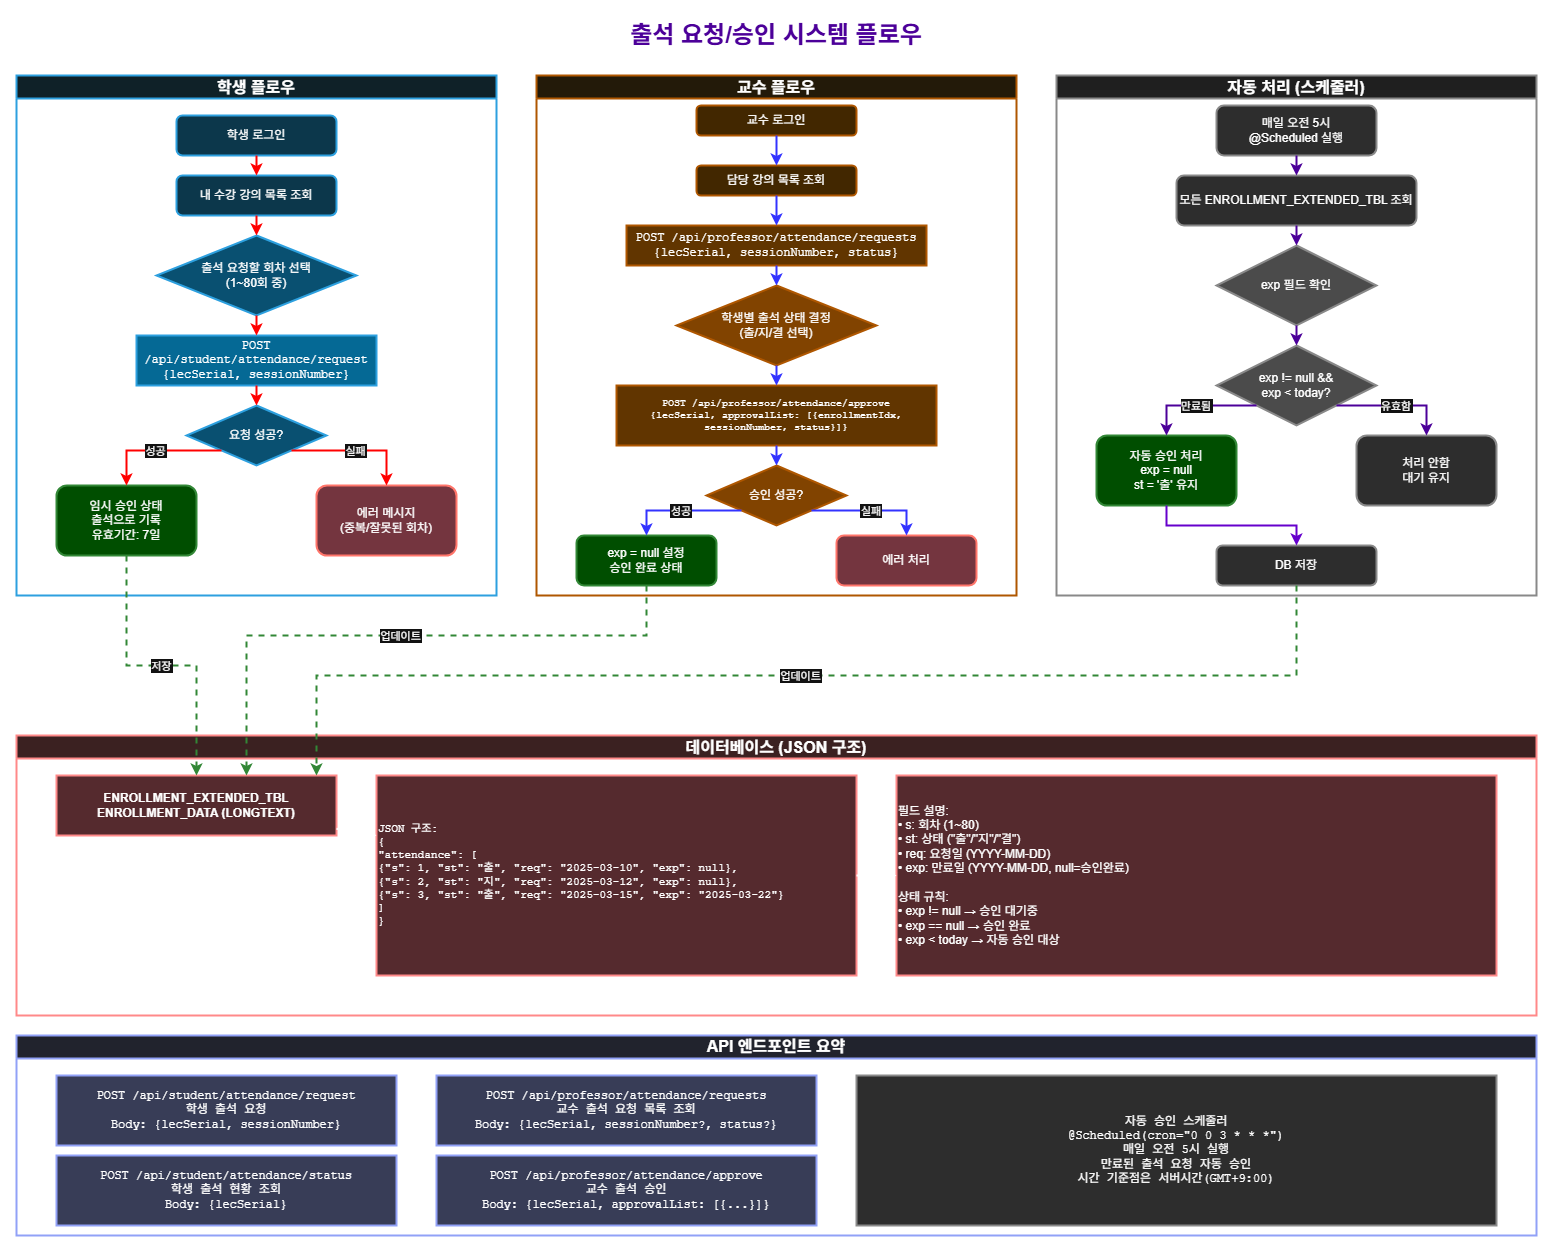

The diagram above was exported from draw.io. Its source (the exported page's mxGraphModel, read from the mxfile embedded in the PNG):
<mxGraphModel dx="1097" dy="598" grid="1" gridSize="10" guides="1" tooltips="1" connect="1" arrows="1" fold="1" page="1" pageScale="1" pageWidth="1600" pageHeight="1200" background="light-dark(#FFFFFF,#FFFFFF)" math="0" shadow="0">
  <root>
    <mxCell id="0" />
    <mxCell id="1" parent="0" />
    <mxCell id="title" value="출석 요청/승인 시스템 플로우" style="text;html=1;strokeColor=none;fillColor=none;align=center;verticalAlign=middle;whiteSpace=wrap;rounded=0;fontSize=24;fontStyle=1;fontColor=light-dark(#33FF33,#4C0099);strokeWidth=2;" parent="1" vertex="1">
      <mxGeometry x="600" y="20" width="400" height="40" as="geometry" />
    </mxCell>
    <mxCell id="student-section" value="학생 플로우" style="swimlane;whiteSpace=wrap;html=1;fillColor=#E1F5FE;strokeColor=#0288D1;fontSize=16;fontStyle=1;strokeWidth=2;" parent="1" vertex="1">
      <mxGeometry x="40" y="80" width="480" height="520" as="geometry" />
    </mxCell>
    <mxCell id="s1" value="학생 로그인" style="rounded=1;whiteSpace=wrap;html=1;fillColor=#B3E5FC;strokeColor=#0288D1;strokeWidth=2;" parent="student-section" vertex="1">
      <mxGeometry x="160" y="40" width="160" height="40" as="geometry" />
    </mxCell>
    <mxCell id="s2" value="내 수강 강의 목록 조회" style="rounded=1;whiteSpace=wrap;html=1;fillColor=#B3E5FC;strokeColor=#0288D1;strokeWidth=2;" parent="student-section" vertex="1">
      <mxGeometry x="160" y="100" width="160" height="40" as="geometry" />
    </mxCell>
    <mxCell id="s3" value="출석 요청할 회차 선택&lt;br&gt;(1~80회 중)" style="rhombus;whiteSpace=wrap;html=1;fillColor=#81D4FA;strokeColor=#0288D1;strokeWidth=2;" parent="student-section" vertex="1">
      <mxGeometry x="140" y="160" width="200" height="80" as="geometry" />
    </mxCell>
    <mxCell id="s4" value="POST /api/student/attendance/request&lt;br&gt;{lecSerial, sessionNumber}" style="rounded=0;whiteSpace=wrap;html=1;fillColor=#4FC3F7;strokeColor=#0288D1;fontFamily=Courier New;strokeWidth=2;" parent="student-section" vertex="1">
      <mxGeometry x="120" y="260" width="240" height="50" as="geometry" />
    </mxCell>
    <mxCell id="s5" value="요청 성공?" style="rhombus;whiteSpace=wrap;html=1;fillColor=#81D4FA;strokeColor=#0288D1;strokeWidth=2;" parent="student-section" vertex="1">
      <mxGeometry x="170" y="330" width="140" height="60" as="geometry" />
    </mxCell>
    <mxCell id="s6" value="임시 승인 상태&lt;br&gt;출석으로 기록&lt;br&gt;유효기간: 7일" style="rounded=1;whiteSpace=wrap;html=1;fillColor=#90EE90;strokeColor=#4CAF50;strokeWidth=2;" parent="student-section" vertex="1">
      <mxGeometry x="40" y="410" width="140" height="70" as="geometry" />
    </mxCell>
    <mxCell id="s7" value="에러 메시지&lt;br&gt;(중복/잘못된 회차)" style="rounded=1;whiteSpace=wrap;html=1;fillColor=#FFB6C1;strokeColor=#F44336;strokeWidth=2;" parent="student-section" vertex="1">
      <mxGeometry x="300" y="410" width="140" height="70" as="geometry" />
    </mxCell>
    <mxCell id="e-s1-s2" style="strokeWidth=2;strokeColor=light-dark(#000000,#FF0000);" parent="student-section" source="s1" target="s2" edge="1">
      <mxGeometry relative="1" as="geometry" />
    </mxCell>
    <mxCell id="e-s2-s3" style="strokeWidth=2;strokeColor=light-dark(#000000,#FF0000);" parent="student-section" source="s2" target="s3" edge="1">
      <mxGeometry relative="1" as="geometry" />
    </mxCell>
    <mxCell id="e-s3-s4" style="strokeWidth=2;strokeColor=light-dark(#000000,#FF0000);" parent="student-section" source="s3" target="s4" edge="1">
      <mxGeometry relative="1" as="geometry" />
    </mxCell>
    <mxCell id="e-s4-s5" style="strokeWidth=2;strokeColor=light-dark(#000000,#FF0000);" parent="student-section" source="s4" target="s5" edge="1">
      <mxGeometry relative="1" as="geometry" />
    </mxCell>
    <mxCell id="e-s5-s6" value="성공" style="strokeWidth=2;strokeColor=light-dark(#000000,#FF0000);rounded=0;edgeStyle=orthogonalEdgeStyle;exitX=0;exitY=1;exitDx=0;exitDy=0;" parent="student-section" source="s5" target="s6" edge="1">
      <mxGeometry relative="1" as="geometry">
        <Array as="points">
          <mxPoint x="110" y="375" />
        </Array>
      </mxGeometry>
    </mxCell>
    <mxCell id="e-s5-s7" value="실패" style="strokeWidth=2;strokeColor=light-dark(#000000,#FF0000);rounded=0;edgeStyle=orthogonalEdgeStyle;exitX=1;exitY=1;exitDx=0;exitDy=0;" parent="student-section" source="s5" target="s7" edge="1">
      <mxGeometry relative="1" as="geometry">
        <Array as="points">
          <mxPoint x="370" y="375" />
        </Array>
      </mxGeometry>
    </mxCell>
    <mxCell id="prof-section" value="교수 플로우" style="swimlane;whiteSpace=wrap;html=1;fillColor=#FFF4E1;strokeColor=#FF9800;fontSize=16;fontStyle=1;strokeWidth=2;" parent="1" vertex="1">
      <mxGeometry x="560" y="80" width="480" height="520" as="geometry" />
    </mxCell>
    <mxCell id="p1" value="교수 로그인" style="rounded=1;whiteSpace=wrap;html=1;fillColor=#FFE0B2;strokeColor=#FF9800;strokeWidth=2;" parent="prof-section" vertex="1">
      <mxGeometry x="160" y="30" width="160" height="30" as="geometry" />
    </mxCell>
    <mxCell id="p2" value="담당 강의 목록 조회" style="rounded=1;whiteSpace=wrap;html=1;fillColor=#FFE0B2;strokeColor=#FF9800;strokeWidth=2;" parent="prof-section" vertex="1">
      <mxGeometry x="160" y="90" width="160" height="30" as="geometry" />
    </mxCell>
    <mxCell id="p3" value="POST /api/professor/attendance/requests&lt;br&gt;{lecSerial, sessionNumber, status}" style="rounded=0;whiteSpace=wrap;html=1;fillColor=#FFCC80;strokeColor=#FF9800;fontFamily=Courier New;strokeWidth=2;" parent="prof-section" vertex="1">
      <mxGeometry x="90" y="150" width="300" height="40" as="geometry" />
    </mxCell>
    <mxCell id="p4" value="학생별 출석 상태 결정&lt;br&gt;(출/지/결 선택)" style="rhombus;whiteSpace=wrap;html=1;fillColor=#FFB74D;strokeColor=#FF9800;strokeWidth=2;" parent="prof-section" vertex="1">
      <mxGeometry x="140" y="210" width="200" height="80" as="geometry" />
    </mxCell>
    <mxCell id="p5" value="POST /api/professor/attendance/approve&lt;br&gt;{lecSerial, approvalList: [{enrollmentIdx, sessionNumber, status}]}" style="rounded=0;whiteSpace=wrap;html=1;fillColor=#FFCC80;strokeColor=#FF9800;fontFamily=Courier New;fontSize=10;strokeWidth=2;" parent="prof-section" vertex="1">
      <mxGeometry x="80" y="310" width="320" height="60" as="geometry" />
    </mxCell>
    <mxCell id="p6" value="승인 성공?" style="rhombus;whiteSpace=wrap;html=1;fillColor=#FFB74D;strokeColor=#FF9800;strokeWidth=2;" parent="prof-section" vertex="1">
      <mxGeometry x="170" y="390" width="140" height="60" as="geometry" />
    </mxCell>
    <mxCell id="p7" value="exp = null 설정&lt;br&gt;승인 완료 상태" style="rounded=1;whiteSpace=wrap;html=1;fillColor=#90EE90;strokeColor=#4CAF50;strokeWidth=2;" parent="prof-section" vertex="1">
      <mxGeometry x="40" y="460" width="140" height="50" as="geometry" />
    </mxCell>
    <mxCell id="p8" value="에러 처리" style="rounded=1;whiteSpace=wrap;html=1;fillColor=#FFB6C1;strokeColor=#F44336;strokeWidth=2;" parent="prof-section" vertex="1">
      <mxGeometry x="300" y="460" width="140" height="50" as="geometry" />
    </mxCell>
    <mxCell id="e-p1-p2" style="strokeWidth=2;strokeColor=light-dark(#E1D5E7,#3333FF);" parent="prof-section" source="p1" target="p2" edge="1">
      <mxGeometry relative="1" as="geometry" />
    </mxCell>
    <mxCell id="e-p2-p3" style="strokeWidth=2;strokeColor=light-dark(#E1D5E7,#3333FF);" parent="prof-section" source="p2" target="p3" edge="1">
      <mxGeometry relative="1" as="geometry" />
    </mxCell>
    <mxCell id="e-p3-p4" style="strokeWidth=2;strokeColor=light-dark(#E1D5E7,#3333FF);" parent="prof-section" source="p3" target="p4" edge="1">
      <mxGeometry relative="1" as="geometry" />
    </mxCell>
    <mxCell id="e-p4-p5" style="strokeWidth=2;strokeColor=light-dark(#E1D5E7,#3333FF);" parent="prof-section" source="p4" target="p5" edge="1">
      <mxGeometry relative="1" as="geometry" />
    </mxCell>
    <mxCell id="e-p5-p6" style="strokeWidth=2;strokeColor=light-dark(#E1D5E7,#3333FF);" parent="prof-section" source="p5" target="p6" edge="1">
      <mxGeometry relative="1" as="geometry" />
    </mxCell>
    <mxCell id="e-p6-p7" value="성공" style="strokeWidth=2;strokeColor=light-dark(#E1D5E7,#3333FF);rounded=0;edgeStyle=orthogonalEdgeStyle;exitX=0;exitY=1;exitDx=0;exitDy=0;" parent="prof-section" source="p6" target="p7" edge="1">
      <mxGeometry relative="1" as="geometry">
        <Array as="points">
          <mxPoint x="110" y="435" />
        </Array>
      </mxGeometry>
    </mxCell>
    <mxCell id="e-p6-p8" value="실패" style="strokeWidth=2;strokeColor=light-dark(#E1D5E7,#3333FF);rounded=0;edgeStyle=orthogonalEdgeStyle;exitX=1;exitY=1;exitDx=0;exitDy=0;" parent="prof-section" source="p6" target="p8" edge="1">
      <mxGeometry relative="1" as="geometry">
        <Array as="points">
          <mxPoint x="370" y="435" />
        </Array>
      </mxGeometry>
    </mxCell>
    <mxCell id="scheduler-section" value="자동 처리 (스케줄러)" style="swimlane;whiteSpace=wrap;html=1;fillColor=#F0F0F0;strokeColor=#757575;fontSize=16;fontStyle=1;strokeWidth=2;" parent="1" vertex="1">
      <mxGeometry x="1080" y="80" width="480" height="520" as="geometry" />
    </mxCell>
    <mxCell id="sch1" value="매일 오전 5시&lt;br&gt;@Scheduled 실행" style="rounded=1;whiteSpace=wrap;html=1;fillColor=#E0E0E0;strokeColor=#757575;strokeWidth=2;" parent="scheduler-section" vertex="1">
      <mxGeometry x="160" y="30" width="160" height="50" as="geometry" />
    </mxCell>
    <mxCell id="sch2" value="모든 ENROLLMENT_EXTENDED_TBL 조회" style="rounded=1;whiteSpace=wrap;html=1;fillColor=#E0E0E0;strokeColor=#757575;strokeWidth=2;" parent="scheduler-section" vertex="1">
      <mxGeometry x="120" y="100" width="240" height="50" as="geometry" />
    </mxCell>
    <mxCell id="sch3" value="exp 필드 확인" style="rhombus;whiteSpace=wrap;html=1;fillColor=#BDBDBD;strokeColor=#757575;strokeWidth=2;" parent="scheduler-section" vertex="1">
      <mxGeometry x="160" y="170" width="160" height="80" as="geometry" />
    </mxCell>
    <mxCell id="sch4" value="exp != null &amp;&amp;&lt;br&gt;exp &lt; today?" style="rhombus;whiteSpace=wrap;html=1;fillColor=#BDBDBD;strokeColor=#757575;strokeWidth=2;" parent="scheduler-section" vertex="1">
      <mxGeometry x="160" y="270" width="160" height="80" as="geometry" />
    </mxCell>
    <mxCell id="sch5" value="자동 승인 처리&lt;br&gt;exp = null&lt;br&gt;st = '출' 유지" style="rounded=1;whiteSpace=wrap;html=1;fillColor=#90EE90;strokeColor=#4CAF50;strokeWidth=2;" parent="scheduler-section" vertex="1">
      <mxGeometry x="40" y="360" width="140" height="70" as="geometry" />
    </mxCell>
    <mxCell id="sch6" value="처리 안함&lt;br&gt;대기 유지" style="rounded=1;whiteSpace=wrap;html=1;fillColor=#E0E0E0;strokeColor=#757575;strokeWidth=2;" parent="scheduler-section" vertex="1">
      <mxGeometry x="300" y="360" width="140" height="70" as="geometry" />
    </mxCell>
    <mxCell id="sch7" value="DB 저장" style="rounded=1;whiteSpace=wrap;html=1;fillColor=#E0E0E0;strokeColor=#757575;strokeWidth=2;" parent="scheduler-section" vertex="1">
      <mxGeometry x="160" y="470" width="160" height="40" as="geometry" />
    </mxCell>
    <mxCell id="e-sch1-sch2" style="strokeWidth=2;strokeColor=light-dark(#33FF33,#4C0099);" parent="scheduler-section" source="sch1" target="sch2" edge="1">
      <mxGeometry relative="1" as="geometry" />
    </mxCell>
    <mxCell id="e-sch2-sch3" style="strokeWidth=2;strokeColor=light-dark(#33FF33,#4C0099);" parent="scheduler-section" source="sch2" target="sch3" edge="1">
      <mxGeometry relative="1" as="geometry" />
    </mxCell>
    <mxCell id="e-sch3-sch4" style="strokeWidth=2;strokeColor=light-dark(#33FF33,#4C0099);" parent="scheduler-section" source="sch3" target="sch4" edge="1">
      <mxGeometry relative="1" as="geometry" />
    </mxCell>
    <mxCell id="e-sch4-sch5" value="만료됨" style="strokeWidth=2;strokeColor=light-dark(#33FF33,#4C0099);edgeStyle=orthogonalEdgeStyle;rounded=0;curved=0;exitX=0;exitY=1;exitDx=0;exitDy=0;" parent="scheduler-section" source="sch4" target="sch5" edge="1">
      <mxGeometry relative="1" as="geometry">
        <Array as="points">
          <mxPoint x="110" y="330" />
        </Array>
      </mxGeometry>
    </mxCell>
    <mxCell id="e-sch4-sch6" value="유효함" style="strokeWidth=2;strokeColor=light-dark(#33FF33,#4C0099);edgeStyle=orthogonalEdgeStyle;rounded=0;curved=0;exitX=1;exitY=1;exitDx=0;exitDy=0;" parent="scheduler-section" source="sch4" target="sch6" edge="1">
      <mxGeometry relative="1" as="geometry">
        <Array as="points">
          <mxPoint x="370" y="330" />
        </Array>
      </mxGeometry>
    </mxCell>
    <mxCell id="e-sch5-sch7" style="strokeWidth=2;strokeColor=light-dark(#D5E8D4,#6600CC);rounded=0;edgeStyle=orthogonalEdgeStyle;" parent="scheduler-section" source="sch5" target="sch7" edge="1">
      <mxGeometry relative="1" as="geometry" />
    </mxCell>
    <mxCell id="db-section" value="데이터베이스 (JSON 구조)" style="swimlane;whiteSpace=wrap;html=1;fillColor=#FFE1E1;strokeColor=#D32F2F;fontSize=16;fontStyle=1;strokeWidth=2;" parent="1" vertex="1">
      <mxGeometry x="40" y="740" width="1520" height="280" as="geometry" />
    </mxCell>
    <mxCell id="db1" value="ENROLLMENT_EXTENDED_TBL&lt;br&gt;ENROLLMENT_DATA (LONGTEXT)" style="rounded=0;whiteSpace=wrap;html=1;fillColor=#FFCDD2;strokeColor=#D32F2F;fontStyle=1;strokeWidth=2;" parent="db-section" vertex="1">
      <mxGeometry x="40" y="40" width="280" height="60" as="geometry" />
    </mxCell>
    <mxCell id="db2" value="JSON 구조:&lt;br&gt;{&lt;br&gt;  &quot;attendance&quot;: [&lt;br&gt;    {&quot;s&quot;: 1, &quot;st&quot;: &quot;출&quot;, &quot;req&quot;: &quot;2025-03-10&quot;, &quot;exp&quot;: null},&lt;br&gt;    {&quot;s&quot;: 2, &quot;st&quot;: &quot;지&quot;, &quot;req&quot;: &quot;2025-03-12&quot;, &quot;exp&quot;: null},&lt;br&gt;    {&quot;s&quot;: 3, &quot;st&quot;: &quot;출&quot;, &quot;req&quot;: &quot;2025-03-15&quot;, &quot;exp&quot;: &quot;2025-03-22&quot;}&lt;br&gt;  ]&lt;br&gt;}" style="rounded=0;whiteSpace=wrap;html=1;fillColor=#FFCDD2;strokeColor=#D32F2F;align=left;fontFamily=Courier New;fontSize=11;strokeWidth=2;" parent="db-section" vertex="1">
      <mxGeometry x="360" y="40" width="480" height="200" as="geometry" />
    </mxCell>
    <mxCell id="db3" value="필드 설명:&lt;br&gt;• s: 회차 (1~80)&lt;br&gt;• st: 상태 (&quot;출&quot;/&quot;지&quot;/&quot;결&quot;)&lt;br&gt;• req: 요청일 (YYYY-MM-DD)&lt;br&gt;• exp: 만료일 (YYYY-MM-DD, null=승인완료)&lt;br&gt;&lt;br&gt;상태 규칙:&lt;br&gt;• exp != null → 승인 대기중&lt;br&gt;• exp == null → 승인 완료&lt;br&gt;• exp &lt; today → 자동 승인 대상" style="rounded=0;whiteSpace=wrap;html=1;fillColor=#FFCDD2;strokeColor=#D32F2F;align=left;fontSize=12;strokeWidth=2;" parent="db-section" vertex="1">
      <mxGeometry x="880" y="40" width="600" height="200" as="geometry" />
    </mxCell>
    <mxCell id="e-db1-db2" style="strokeWidth=2;" parent="db-section" source="db1" target="db2" edge="1">
      <mxGeometry relative="1" as="geometry" />
    </mxCell>
    <mxCell id="e-db2-db3" style="strokeWidth=2;" parent="db-section" source="db2" target="db3" edge="1">
      <mxGeometry relative="1" as="geometry" />
    </mxCell>
    <mxCell id="e-s6-db" value="저장" style="dashed=1;strokeColor=#4CAF50;strokeWidth=2;edgeStyle=orthogonalEdgeStyle;rounded=0;curved=0;spacing=2;" parent="1" source="s6" target="db1" edge="1">
      <mxGeometry relative="1" as="geometry" />
    </mxCell>
    <mxCell id="e-p7-db" value="업데이트" style="dashed=1;strokeColor=#4CAF50;strokeWidth=2;rounded=0;edgeStyle=orthogonalEdgeStyle;spacing=2;spacingTop=0;textShadow=0;" parent="1" source="p7" target="db1" edge="1">
      <mxGeometry relative="1" as="geometry">
        <Array as="points">
          <mxPoint x="670" y="640" />
          <mxPoint x="270" y="640" />
        </Array>
      </mxGeometry>
    </mxCell>
    <mxCell id="e-sch7-db" value="업데이트" style="dashed=1;strokeColor=#4CAF50;strokeWidth=2;rounded=0;edgeStyle=orthogonalEdgeStyle;" parent="1" source="sch7" target="db1" edge="1">
      <mxGeometry relative="1" as="geometry">
        <Array as="points">
          <mxPoint x="1320" y="680" />
          <mxPoint x="340" y="680" />
        </Array>
      </mxGeometry>
    </mxCell>
    <mxCell id="api-summary" value="API 엔드포인트 요약" style="swimlane;whiteSpace=wrap;html=1;fillColor=#E8EAF6;strokeColor=#3F51B5;fontSize=16;fontStyle=1;strokeWidth=2;" parent="1" vertex="1">
      <mxGeometry x="40" y="1040" width="1520" height="200" as="geometry" />
    </mxCell>
    <mxCell id="api1" value="POST /api/student/attendance/request&lt;br&gt;학생 출석 요청&lt;br&gt;Body: {lecSerial, sessionNumber}" style="rounded=0;whiteSpace=wrap;html=1;fillColor=#C5CAE9;strokeColor=#3F51B5;fontFamily=Courier New;strokeWidth=2;" parent="api-summary" vertex="1">
      <mxGeometry x="40" y="40" width="340" height="70" as="geometry" />
    </mxCell>
    <mxCell id="api2" value="POST /api/student/attendance/status&lt;br&gt;학생 출석 현황 조회&lt;br&gt;Body: {lecSerial}" style="rounded=0;whiteSpace=wrap;html=1;fillColor=#C5CAE9;strokeColor=#3F51B5;fontFamily=Courier New;strokeWidth=2;" parent="api-summary" vertex="1">
      <mxGeometry x="40" y="120" width="340" height="70" as="geometry" />
    </mxCell>
    <mxCell id="api3" value="POST /api/professor/attendance/requests&lt;br&gt;교수 출석 요청 목록 조회&lt;br&gt;Body: {lecSerial, sessionNumber?, status?}" style="rounded=0;whiteSpace=wrap;html=1;fillColor=#C5CAE9;strokeColor=#3F51B5;fontFamily=Courier New;strokeWidth=2;" parent="api-summary" vertex="1">
      <mxGeometry x="420" y="40" width="380" height="70" as="geometry" />
    </mxCell>
    <mxCell id="api4" value="POST /api/professor/attendance/approve&lt;br&gt;교수 출석 승인&lt;br&gt;Body: {lecSerial, approvalList: [{...}]}" style="rounded=0;whiteSpace=wrap;html=1;fillColor=#C5CAE9;strokeColor=#3F51B5;fontFamily=Courier New;strokeWidth=2;" parent="api-summary" vertex="1">
      <mxGeometry x="420" y="120" width="380" height="70" as="geometry" />
    </mxCell>
    <mxCell id="api5" value="자동 승인 스케줄러&lt;br&gt;@Scheduled(cron=&quot;0 0 3 * * *&quot;)&lt;br&gt;매일 오전 5시 실행&lt;br&gt;만료된 출석 요청 자동 승인&lt;div&gt;시간 기준점은 서버시간(GMT+9:00)&lt;/div&gt;" style="rounded=0;whiteSpace=wrap;html=1;fillColor=#E0E0E0;strokeColor=#757575;fontFamily=Courier New;strokeWidth=2;" parent="api-summary" vertex="1">
      <mxGeometry x="840" y="40" width="640" height="150" as="geometry" />
    </mxCell>
  </root>
</mxGraphModel>